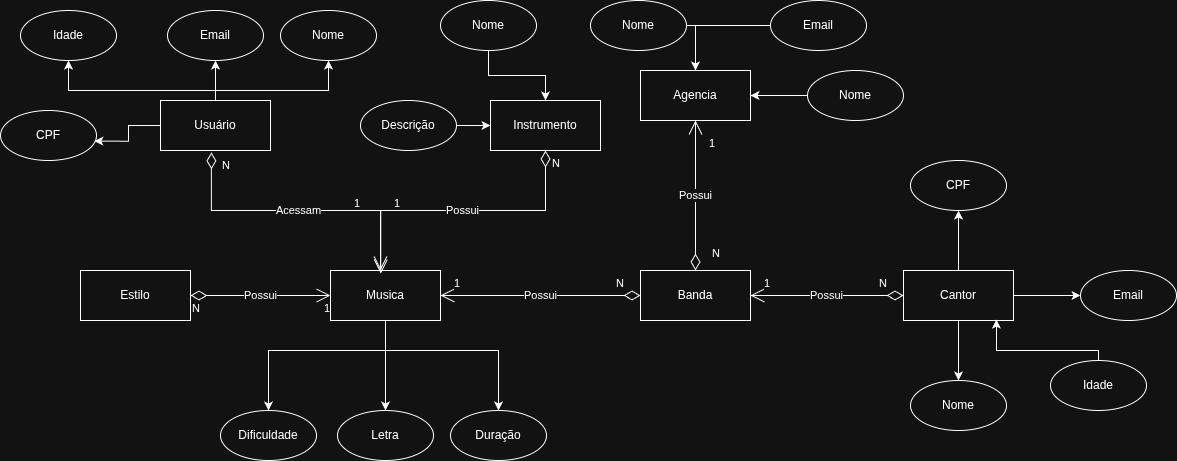

The diagram above was exported from draw.io. Its source (the exported page's mxGraphModel, read from the mxfile embedded in the PNG):
<mxGraphModel dx="1360" dy="741" grid="1" gridSize="10" guides="1" tooltips="1" connect="1" arrows="1" fold="1" page="1" pageScale="1" pageWidth="827" pageHeight="1169" math="0" shadow="0">
  <root>
    <mxCell id="0" />
    <mxCell id="1" parent="0" />
    <mxCell id="UJ5h4HYJN9ft1fRTLcFX-50" style="edgeStyle=orthogonalEdgeStyle;rounded=0;orthogonalLoop=1;jettySize=auto;html=1;entryX=0.5;entryY=1;entryDx=0;entryDy=0;" parent="1" source="UJ5h4HYJN9ft1fRTLcFX-1" target="UJ5h4HYJN9ft1fRTLcFX-48" edge="1">
      <mxGeometry relative="1" as="geometry">
        <Array as="points">
          <mxPoint x="235" y="100" />
          <mxPoint x="88" y="100" />
        </Array>
      </mxGeometry>
    </mxCell>
    <mxCell id="UJ5h4HYJN9ft1fRTLcFX-51" style="edgeStyle=orthogonalEdgeStyle;rounded=0;orthogonalLoop=1;jettySize=auto;html=1;entryX=0.5;entryY=1;entryDx=0;entryDy=0;" parent="1" source="UJ5h4HYJN9ft1fRTLcFX-1" target="UJ5h4HYJN9ft1fRTLcFX-45" edge="1">
      <mxGeometry relative="1" as="geometry" />
    </mxCell>
    <mxCell id="UJ5h4HYJN9ft1fRTLcFX-52" style="edgeStyle=orthogonalEdgeStyle;rounded=0;orthogonalLoop=1;jettySize=auto;html=1;entryX=0.5;entryY=1;entryDx=0;entryDy=0;" parent="1" source="UJ5h4HYJN9ft1fRTLcFX-1" target="UJ5h4HYJN9ft1fRTLcFX-46" edge="1">
      <mxGeometry relative="1" as="geometry">
        <Array as="points">
          <mxPoint x="235" y="100" />
          <mxPoint x="348" y="100" />
        </Array>
      </mxGeometry>
    </mxCell>
    <mxCell id="UJ5h4HYJN9ft1fRTLcFX-1" value="Usuário" style="html=1;whiteSpace=wrap;" parent="1" vertex="1">
      <mxGeometry x="180" y="110" width="110" height="50" as="geometry" />
    </mxCell>
    <mxCell id="UJ5h4HYJN9ft1fRTLcFX-39" style="edgeStyle=orthogonalEdgeStyle;rounded=0;orthogonalLoop=1;jettySize=auto;html=1;" parent="1" source="UJ5h4HYJN9ft1fRTLcFX-2" target="UJ5h4HYJN9ft1fRTLcFX-5" edge="1">
      <mxGeometry relative="1" as="geometry" />
    </mxCell>
    <mxCell id="UJ5h4HYJN9ft1fRTLcFX-42" style="edgeStyle=orthogonalEdgeStyle;rounded=0;orthogonalLoop=1;jettySize=auto;html=1;entryX=0.5;entryY=0;entryDx=0;entryDy=0;" parent="1" source="UJ5h4HYJN9ft1fRTLcFX-2" target="UJ5h4HYJN9ft1fRTLcFX-41" edge="1">
      <mxGeometry relative="1" as="geometry">
        <mxPoint x="430" y="380.0000000000001" as="targetPoint" />
        <Array as="points">
          <mxPoint x="405" y="360" />
          <mxPoint x="518" y="360" />
        </Array>
      </mxGeometry>
    </mxCell>
    <mxCell id="UJ5h4HYJN9ft1fRTLcFX-44" style="edgeStyle=orthogonalEdgeStyle;rounded=0;orthogonalLoop=1;jettySize=auto;html=1;" parent="1" source="UJ5h4HYJN9ft1fRTLcFX-2" target="UJ5h4HYJN9ft1fRTLcFX-43" edge="1">
      <mxGeometry relative="1" as="geometry">
        <Array as="points">
          <mxPoint x="405" y="360" />
          <mxPoint x="288" y="360" />
        </Array>
      </mxGeometry>
    </mxCell>
    <mxCell id="UJ5h4HYJN9ft1fRTLcFX-2" value="Musica" style="html=1;whiteSpace=wrap;" parent="1" vertex="1">
      <mxGeometry x="350" y="280" width="110" height="50" as="geometry" />
    </mxCell>
    <mxCell id="xr5tpFEfA_jv5XL5NApl-8" style="edgeStyle=orthogonalEdgeStyle;rounded=0;orthogonalLoop=1;jettySize=auto;html=1;entryX=0.5;entryY=0;entryDx=0;entryDy=0;" parent="1" source="UJ5h4HYJN9ft1fRTLcFX-3" target="xr5tpFEfA_jv5XL5NApl-1" edge="1">
      <mxGeometry relative="1" as="geometry" />
    </mxCell>
    <mxCell id="xr5tpFEfA_jv5XL5NApl-10" style="edgeStyle=orthogonalEdgeStyle;rounded=0;orthogonalLoop=1;jettySize=auto;html=1;entryX=0;entryY=0.5;entryDx=0;entryDy=0;" parent="1" source="UJ5h4HYJN9ft1fRTLcFX-3" target="xr5tpFEfA_jv5XL5NApl-6" edge="1">
      <mxGeometry relative="1" as="geometry" />
    </mxCell>
    <mxCell id="xr5tpFEfA_jv5XL5NApl-12" style="edgeStyle=orthogonalEdgeStyle;rounded=0;orthogonalLoop=1;jettySize=auto;html=1;" parent="1" source="UJ5h4HYJN9ft1fRTLcFX-3" target="xr5tpFEfA_jv5XL5NApl-11" edge="1">
      <mxGeometry relative="1" as="geometry" />
    </mxCell>
    <mxCell id="UJ5h4HYJN9ft1fRTLcFX-3" value="Cantor" style="html=1;whiteSpace=wrap;" parent="1" vertex="1">
      <mxGeometry x="923" y="280" width="110" height="50" as="geometry" />
    </mxCell>
    <mxCell id="UJ5h4HYJN9ft1fRTLcFX-4" value="Agencia" style="html=1;whiteSpace=wrap;" parent="1" vertex="1">
      <mxGeometry x="660" y="80" width="110" height="50" as="geometry" />
    </mxCell>
    <mxCell id="UJ5h4HYJN9ft1fRTLcFX-5" value="Letra" style="ellipse;whiteSpace=wrap;html=1;" parent="1" vertex="1">
      <mxGeometry x="357" y="420" width="96" height="50" as="geometry" />
    </mxCell>
    <mxCell id="UJ5h4HYJN9ft1fRTLcFX-11" value="Instrumento" style="html=1;whiteSpace=wrap;" parent="1" vertex="1">
      <mxGeometry x="510" y="110" width="110" height="50" as="geometry" />
    </mxCell>
    <mxCell id="UJ5h4HYJN9ft1fRTLcFX-12" value="Estilo" style="html=1;whiteSpace=wrap;" parent="1" vertex="1">
      <mxGeometry x="100" y="280" width="110" height="50" as="geometry" />
    </mxCell>
    <mxCell id="UJ5h4HYJN9ft1fRTLcFX-13" value="Possui" style="endArrow=open;html=1;endSize=12;startArrow=diamondThin;startSize=14;startFill=0;edgeStyle=orthogonalEdgeStyle;rounded=0;exitX=1;exitY=0.5;exitDx=0;exitDy=0;entryX=0;entryY=0.5;entryDx=0;entryDy=0;" parent="1" source="UJ5h4HYJN9ft1fRTLcFX-12" target="UJ5h4HYJN9ft1fRTLcFX-2" edge="1">
      <mxGeometry relative="1" as="geometry">
        <mxPoint x="330" y="310" as="sourcePoint" />
        <mxPoint x="490" y="310" as="targetPoint" />
      </mxGeometry>
    </mxCell>
    <mxCell id="UJ5h4HYJN9ft1fRTLcFX-14" value="N" style="edgeLabel;resizable=0;html=1;align=left;verticalAlign=top;" parent="UJ5h4HYJN9ft1fRTLcFX-13" connectable="0" vertex="1">
      <mxGeometry x="-1" relative="1" as="geometry" />
    </mxCell>
    <mxCell id="UJ5h4HYJN9ft1fRTLcFX-15" value="1" style="edgeLabel;resizable=0;html=1;align=right;verticalAlign=top;" parent="UJ5h4HYJN9ft1fRTLcFX-13" connectable="0" vertex="1">
      <mxGeometry x="1" relative="1" as="geometry" />
    </mxCell>
    <mxCell id="UJ5h4HYJN9ft1fRTLcFX-32" value="Acessam" style="endArrow=open;html=1;endSize=12;startArrow=diamondThin;startSize=14;startFill=0;edgeStyle=orthogonalEdgeStyle;rounded=0;entryX=0.457;entryY=0.064;entryDx=0;entryDy=0;entryPerimeter=0;exitX=0.463;exitY=1.037;exitDx=0;exitDy=0;exitPerimeter=0;" parent="1" source="UJ5h4HYJN9ft1fRTLcFX-1" target="UJ5h4HYJN9ft1fRTLcFX-2" edge="1">
      <mxGeometry relative="1" as="geometry">
        <mxPoint x="400" y="170" as="sourcePoint" />
        <mxPoint x="510" y="290" as="targetPoint" />
        <Array as="points">
          <mxPoint x="231" y="220" />
          <mxPoint x="400" y="220" />
        </Array>
      </mxGeometry>
    </mxCell>
    <mxCell id="UJ5h4HYJN9ft1fRTLcFX-33" value="N" style="edgeLabel;resizable=0;html=1;align=left;verticalAlign=top;" parent="UJ5h4HYJN9ft1fRTLcFX-32" connectable="0" vertex="1">
      <mxGeometry x="-1" relative="1" as="geometry">
        <mxPoint x="9" as="offset" />
      </mxGeometry>
    </mxCell>
    <mxCell id="UJ5h4HYJN9ft1fRTLcFX-34" value="1" style="edgeLabel;resizable=0;html=1;align=right;verticalAlign=top;" parent="UJ5h4HYJN9ft1fRTLcFX-32" connectable="0" vertex="1">
      <mxGeometry x="1" relative="1" as="geometry">
        <mxPoint x="-20" y="-83" as="offset" />
      </mxGeometry>
    </mxCell>
    <mxCell id="UJ5h4HYJN9ft1fRTLcFX-36" value="Possui" style="endArrow=open;html=1;endSize=12;startArrow=diamondThin;startSize=14;startFill=0;edgeStyle=orthogonalEdgeStyle;rounded=0;exitX=0.5;exitY=1;exitDx=0;exitDy=0;" parent="1" source="UJ5h4HYJN9ft1fRTLcFX-11" edge="1">
      <mxGeometry relative="1" as="geometry">
        <mxPoint x="350" y="290" as="sourcePoint" />
        <mxPoint x="400" y="280" as="targetPoint" />
      </mxGeometry>
    </mxCell>
    <mxCell id="UJ5h4HYJN9ft1fRTLcFX-37" value="N" style="edgeLabel;resizable=0;html=1;align=left;verticalAlign=top;" parent="UJ5h4HYJN9ft1fRTLcFX-36" connectable="0" vertex="1">
      <mxGeometry x="-1" relative="1" as="geometry">
        <mxPoint x="5" as="offset" />
      </mxGeometry>
    </mxCell>
    <mxCell id="UJ5h4HYJN9ft1fRTLcFX-38" value="1" style="edgeLabel;resizable=0;html=1;align=right;verticalAlign=top;" parent="UJ5h4HYJN9ft1fRTLcFX-36" connectable="0" vertex="1">
      <mxGeometry x="1" relative="1" as="geometry">
        <mxPoint x="20" y="-80" as="offset" />
      </mxGeometry>
    </mxCell>
    <mxCell id="UJ5h4HYJN9ft1fRTLcFX-41" value="Duração" style="ellipse;whiteSpace=wrap;html=1;" parent="1" vertex="1">
      <mxGeometry x="470" y="420" width="96" height="50" as="geometry" />
    </mxCell>
    <mxCell id="UJ5h4HYJN9ft1fRTLcFX-43" value="Dificuldade" style="ellipse;whiteSpace=wrap;html=1;" parent="1" vertex="1">
      <mxGeometry x="240" y="420" width="96" height="50" as="geometry" />
    </mxCell>
    <mxCell id="UJ5h4HYJN9ft1fRTLcFX-45" value="Email" style="ellipse;whiteSpace=wrap;html=1;" parent="1" vertex="1">
      <mxGeometry x="187" y="20" width="96" height="50" as="geometry" />
    </mxCell>
    <mxCell id="UJ5h4HYJN9ft1fRTLcFX-46" value="Nome" style="ellipse;whiteSpace=wrap;html=1;" parent="1" vertex="1">
      <mxGeometry x="300" y="20" width="96" height="50" as="geometry" />
    </mxCell>
    <mxCell id="UJ5h4HYJN9ft1fRTLcFX-47" value="CPF" style="ellipse;whiteSpace=wrap;html=1;" parent="1" vertex="1">
      <mxGeometry x="20" y="120" width="96" height="50" as="geometry" />
    </mxCell>
    <mxCell id="UJ5h4HYJN9ft1fRTLcFX-48" value="Idade" style="ellipse;whiteSpace=wrap;html=1;" parent="1" vertex="1">
      <mxGeometry x="40" y="20" width="96" height="50" as="geometry" />
    </mxCell>
    <mxCell id="UJ5h4HYJN9ft1fRTLcFX-49" style="edgeStyle=orthogonalEdgeStyle;rounded=0;orthogonalLoop=1;jettySize=auto;html=1;entryX=0.977;entryY=0.613;entryDx=0;entryDy=0;entryPerimeter=0;" parent="1" source="UJ5h4HYJN9ft1fRTLcFX-1" target="UJ5h4HYJN9ft1fRTLcFX-47" edge="1">
      <mxGeometry relative="1" as="geometry" />
    </mxCell>
    <mxCell id="xr5tpFEfA_jv5XL5NApl-1" value="Nome" style="ellipse;whiteSpace=wrap;html=1;" parent="1" vertex="1">
      <mxGeometry x="930" y="390" width="96" height="50" as="geometry" />
    </mxCell>
    <mxCell id="xr5tpFEfA_jv5XL5NApl-5" value="Idade" style="ellipse;whiteSpace=wrap;html=1;" parent="1" vertex="1">
      <mxGeometry x="1070" y="370" width="96" height="50" as="geometry" />
    </mxCell>
    <mxCell id="xr5tpFEfA_jv5XL5NApl-6" value="Email" style="ellipse;whiteSpace=wrap;html=1;" parent="1" vertex="1">
      <mxGeometry x="1100" y="280" width="96" height="50" as="geometry" />
    </mxCell>
    <mxCell id="xr5tpFEfA_jv5XL5NApl-11" value="CPF" style="ellipse;whiteSpace=wrap;html=1;" parent="1" vertex="1">
      <mxGeometry x="930" y="170" width="96" height="50" as="geometry" />
    </mxCell>
    <mxCell id="xr5tpFEfA_jv5XL5NApl-14" style="edgeStyle=orthogonalEdgeStyle;rounded=0;orthogonalLoop=1;jettySize=auto;html=1;entryX=1;entryY=0.5;entryDx=0;entryDy=0;" parent="1" source="xr5tpFEfA_jv5XL5NApl-13" target="UJ5h4HYJN9ft1fRTLcFX-4" edge="1">
      <mxGeometry relative="1" as="geometry" />
    </mxCell>
    <mxCell id="xr5tpFEfA_jv5XL5NApl-13" value="Nome" style="ellipse;whiteSpace=wrap;html=1;" parent="1" vertex="1">
      <mxGeometry x="827" y="80" width="96" height="50" as="geometry" />
    </mxCell>
    <mxCell id="xr5tpFEfA_jv5XL5NApl-16" style="edgeStyle=orthogonalEdgeStyle;rounded=0;orthogonalLoop=1;jettySize=auto;html=1;entryX=0.5;entryY=0;entryDx=0;entryDy=0;" parent="1" source="xr5tpFEfA_jv5XL5NApl-15" target="UJ5h4HYJN9ft1fRTLcFX-4" edge="1">
      <mxGeometry relative="1" as="geometry" />
    </mxCell>
    <mxCell id="xr5tpFEfA_jv5XL5NApl-15" value="Email" style="ellipse;whiteSpace=wrap;html=1;" parent="1" vertex="1">
      <mxGeometry x="790" y="10" width="96" height="50" as="geometry" />
    </mxCell>
    <mxCell id="nJ54TYD9cLbb5duCmmy2-1" style="edgeStyle=orthogonalEdgeStyle;rounded=0;orthogonalLoop=1;jettySize=auto;html=1;entryX=0.5;entryY=0;entryDx=0;entryDy=0;" parent="1" source="xr5tpFEfA_jv5XL5NApl-17" target="UJ5h4HYJN9ft1fRTLcFX-4" edge="1">
      <mxGeometry relative="1" as="geometry">
        <Array as="points">
          <mxPoint x="715" y="35" />
        </Array>
      </mxGeometry>
    </mxCell>
    <mxCell id="xr5tpFEfA_jv5XL5NApl-17" value="Nome" style="ellipse;whiteSpace=wrap;html=1;" parent="1" vertex="1">
      <mxGeometry x="610" y="10" width="96" height="50" as="geometry" />
    </mxCell>
    <mxCell id="xr5tpFEfA_jv5XL5NApl-18" value="Banda" style="html=1;whiteSpace=wrap;" parent="1" vertex="1">
      <mxGeometry x="660" y="280" width="110" height="50" as="geometry" />
    </mxCell>
    <mxCell id="mlQn0_5-BHn9rqCV3OFU-1" value="Possui" style="endArrow=open;html=1;endSize=12;startArrow=diamondThin;startSize=14;startFill=0;edgeStyle=orthogonalEdgeStyle;rounded=0;exitX=0;exitY=0.5;exitDx=0;exitDy=0;entryX=1;entryY=0.5;entryDx=0;entryDy=0;" edge="1" parent="1" source="UJ5h4HYJN9ft1fRTLcFX-3" target="xr5tpFEfA_jv5XL5NApl-18">
      <mxGeometry relative="1" as="geometry">
        <mxPoint x="855" y="450" as="sourcePoint" />
        <mxPoint x="690" y="570" as="targetPoint" />
      </mxGeometry>
    </mxCell>
    <mxCell id="mlQn0_5-BHn9rqCV3OFU-2" value="N" style="edgeLabel;resizable=0;html=1;align=left;verticalAlign=top;" connectable="0" vertex="1" parent="mlQn0_5-BHn9rqCV3OFU-1">
      <mxGeometry x="-1" relative="1" as="geometry">
        <mxPoint x="-26" y="-25" as="offset" />
      </mxGeometry>
    </mxCell>
    <mxCell id="mlQn0_5-BHn9rqCV3OFU-3" value="1" style="edgeLabel;resizable=0;html=1;align=right;verticalAlign=top;" connectable="0" vertex="1" parent="mlQn0_5-BHn9rqCV3OFU-1">
      <mxGeometry x="1" relative="1" as="geometry">
        <mxPoint x="20" y="-25" as="offset" />
      </mxGeometry>
    </mxCell>
    <mxCell id="mlQn0_5-BHn9rqCV3OFU-4" value="Possui" style="endArrow=open;html=1;endSize=12;startArrow=diamondThin;startSize=14;startFill=0;edgeStyle=orthogonalEdgeStyle;rounded=0;exitX=0;exitY=0.5;exitDx=0;exitDy=0;entryX=1;entryY=0.5;entryDx=0;entryDy=0;" edge="1" parent="1" source="xr5tpFEfA_jv5XL5NApl-18" target="UJ5h4HYJN9ft1fRTLcFX-2">
      <mxGeometry relative="1" as="geometry">
        <mxPoint x="666" y="300" as="sourcePoint" />
        <mxPoint x="530" y="300" as="targetPoint" />
      </mxGeometry>
    </mxCell>
    <mxCell id="mlQn0_5-BHn9rqCV3OFU-5" value="N" style="edgeLabel;resizable=0;html=1;align=left;verticalAlign=top;" connectable="0" vertex="1" parent="mlQn0_5-BHn9rqCV3OFU-4">
      <mxGeometry x="-1" relative="1" as="geometry">
        <mxPoint x="-26" y="-25" as="offset" />
      </mxGeometry>
    </mxCell>
    <mxCell id="mlQn0_5-BHn9rqCV3OFU-6" value="1" style="edgeLabel;resizable=0;html=1;align=right;verticalAlign=top;" connectable="0" vertex="1" parent="mlQn0_5-BHn9rqCV3OFU-4">
      <mxGeometry x="1" relative="1" as="geometry">
        <mxPoint x="20" y="-25" as="offset" />
      </mxGeometry>
    </mxCell>
    <mxCell id="mlQn0_5-BHn9rqCV3OFU-7" value="Possui" style="endArrow=open;html=1;endSize=12;startArrow=diamondThin;startSize=14;startFill=0;edgeStyle=orthogonalEdgeStyle;rounded=0;exitX=0.5;exitY=0;exitDx=0;exitDy=0;entryX=0.5;entryY=1;entryDx=0;entryDy=0;" edge="1" parent="1" source="xr5tpFEfA_jv5XL5NApl-18" target="UJ5h4HYJN9ft1fRTLcFX-4">
      <mxGeometry relative="1" as="geometry">
        <mxPoint x="846" y="200" as="sourcePoint" />
        <mxPoint x="710" y="200" as="targetPoint" />
      </mxGeometry>
    </mxCell>
    <mxCell id="mlQn0_5-BHn9rqCV3OFU-8" value="N" style="edgeLabel;resizable=0;html=1;align=left;verticalAlign=top;" connectable="0" vertex="1" parent="mlQn0_5-BHn9rqCV3OFU-7">
      <mxGeometry x="-1" relative="1" as="geometry">
        <mxPoint x="15" y="-30" as="offset" />
      </mxGeometry>
    </mxCell>
    <mxCell id="mlQn0_5-BHn9rqCV3OFU-9" value="1" style="edgeLabel;resizable=0;html=1;align=right;verticalAlign=top;" connectable="0" vertex="1" parent="mlQn0_5-BHn9rqCV3OFU-7">
      <mxGeometry x="1" relative="1" as="geometry">
        <mxPoint x="20" y="10" as="offset" />
      </mxGeometry>
    </mxCell>
    <mxCell id="mlQn0_5-BHn9rqCV3OFU-10" style="edgeStyle=orthogonalEdgeStyle;rounded=0;orthogonalLoop=1;jettySize=auto;html=1;entryX=0.845;entryY=0.98;entryDx=0;entryDy=0;entryPerimeter=0;" edge="1" parent="1" source="xr5tpFEfA_jv5XL5NApl-5" target="UJ5h4HYJN9ft1fRTLcFX-3">
      <mxGeometry relative="1" as="geometry">
        <Array as="points">
          <mxPoint x="1118" y="360" />
          <mxPoint x="1016" y="360" />
        </Array>
      </mxGeometry>
    </mxCell>
    <mxCell id="mlQn0_5-BHn9rqCV3OFU-15" style="edgeStyle=orthogonalEdgeStyle;rounded=0;orthogonalLoop=1;jettySize=auto;html=1;" edge="1" parent="1" source="mlQn0_5-BHn9rqCV3OFU-14" target="UJ5h4HYJN9ft1fRTLcFX-11">
      <mxGeometry relative="1" as="geometry" />
    </mxCell>
    <mxCell id="mlQn0_5-BHn9rqCV3OFU-14" value="Nome" style="ellipse;whiteSpace=wrap;html=1;" vertex="1" parent="1">
      <mxGeometry x="460" y="10" width="96" height="50" as="geometry" />
    </mxCell>
    <mxCell id="mlQn0_5-BHn9rqCV3OFU-17" style="edgeStyle=orthogonalEdgeStyle;rounded=0;orthogonalLoop=1;jettySize=auto;html=1;" edge="1" parent="1" source="mlQn0_5-BHn9rqCV3OFU-16" target="UJ5h4HYJN9ft1fRTLcFX-11">
      <mxGeometry relative="1" as="geometry" />
    </mxCell>
    <mxCell id="mlQn0_5-BHn9rqCV3OFU-16" value="Descrição" style="ellipse;whiteSpace=wrap;html=1;" vertex="1" parent="1">
      <mxGeometry x="380" y="110" width="96" height="50" as="geometry" />
    </mxCell>
  </root>
</mxGraphModel>